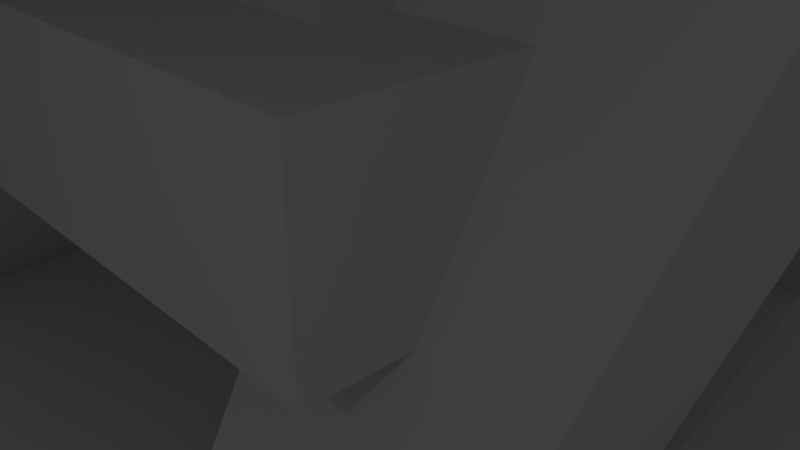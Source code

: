 # Source: building.blend  (saved by Blender 2.79.0; exported with 4.5.12 LTS)
import bpy
from mathutils import Matrix  # noqa: F401  (used for matrix-valued properties, if any)

bpy.ops.wm.read_factory_settings(use_empty=True)
scene = bpy.context.scene
scene.name = 'Scene'

# ---- collections
col_collection_1 = bpy.data.collections.new('Collection 1'); scene.collection.children.link(col_collection_1)
col_collection_3 = bpy.data.collections.new('Collection 3'); scene.collection.children.link(col_collection_3)

# ---- materials (node trees are filled in below, after node groups)
mat_material = bpy.data.materials.new('Material')
mat_material.alpha_threshold = 0.0
mat_material.use_transparent_shadow = False
mat_material.preview_render_type = 'FLAT'
mat_material.roughness = 0.5
mat_material.line_color = (0.0, 0.0, 0.0, 1.0)

# ---- material node trees

# ---- world
world_world = bpy.data.worlds.new('World'); scene.world = world_world
world_world.color = (0.05088, 0.05088, 0.05088)
world_world.use_sun_shadow = False
world_world.sun_shadow_jitter_overblur = 0.0
world_world.cycles.sampling_method = 'MANUAL'

# ---- cameras
cam_camera = bpy.data.cameras.new('Camera')
cam_camera.clip_end = 100.0
cam_camera.lens = 35.0
cam_camera.sensor_width = 32.0
cam_camera.sensor_height = 18.0
cam_camera.ortho_scale = 7.314
cam_camera.dof.focus_distance = 0.0
cam_camera.dof.aperture_fstop = 128.0

# ---- lights
light_lamp = bpy.data.lights.new('Lamp', 'POINT')
light_lamp.transmission_factor = 0.0
light_lamp.cutoff_distance = 30.0
light_lamp.energy = 100.0
light_lamp.shadow_buffer_clip_start = 1.001
light_lamp.shadow_soft_size = 0.1
light_lamp.shadow_maximum_resolution = 0.006
light_lamp.use_absolute_resolution = True

# ---- meshes
me_cube_002 = bpy.data.meshes.new('Cube.002')
me_cube_002.from_pydata([(-5.964, -5.964, -1.0), (-4.338, -4.338, 2.771), (-5.964, 5.964, -1.0), (-4.338, 4.338, 2.771), (5.964, -5.964, -1.0), (4.338, -4.338, 2.771), (5.964, 5.964, -1.0), (4.338, 4.338, 2.771), (1.988, 5.964, -1.0), (-1.988, 5.964, -1.0), (-1.446, 4.338, 2.771), (1.446, 4.338, 2.771), (-1.988, -5.964, -1.0), (1.988, -5.964, -1.0), (1.446, -4.338, 2.771), (-1.446, -4.338, 2.771), (-1.988, -5.964, -1.0), (1.988, -5.964, -1.0), (1.446, -4.338, 2.771), (-1.446, -4.338, 2.771), (-5.964, 1.988, -1.0), (-5.964, -1.988, -1.0), (-4.338, -1.446, 2.771), (-4.338, 1.446, 2.771), (5.964, -1.988, -1.0), (5.964, 1.988, -1.0), (4.338, 1.446, 2.771), (4.338, -1.446, 2.771), (1.446, 1.446, 2.771), (1.446, -1.446, 2.771), (-1.446, 1.446, 2.771), (-1.446, -1.446, 2.771), (-1.988, 1.988, -1.0), (-1.988, -1.988, -1.0), (1.988, 1.988, -1.0), (1.988, -1.988, -1.0), (2.439, 7.483, -1.428), (-2.439, 7.483, -1.428), (-1.774, 5.488, 3.199), (1.774, 5.488, 3.199), (-2.439, -7.149, -1.428), (2.439, -7.149, -1.428), (1.774, -5.154, 3.199), (-1.774, -5.154, 3.199), (1.774, -1.607, 3.638), (-1.774, -1.607, 3.638), (-2.439, -2.272, -1.428), (2.439, -2.272, -1.428), (-2.439, -7.149, -1.428), (2.439, -7.149, -1.428), (1.774, -5.154, 3.199), (-1.774, -5.154, 3.199), (-7.316, 2.605, -1.428), (-7.316, -2.272, -1.428), (-5.321, -1.607, 3.199), (-5.321, 1.941, 3.199), (7.316, -2.272, -1.428), (7.316, 2.605, -1.428), (5.321, 1.941, 3.199), (5.321, -1.607, 3.199), (1.774, 1.941, 3.638), (-1.774, 1.941, 3.638), (-2.439, 2.605, -1.428), (2.439, 2.605, -1.428), (1.774, 1.941, 4.469), (1.774, -1.607, 4.469), (-1.774, 1.941, 4.469), (-1.774, -1.607, 4.469)], [], [(20, 23, 3, 2), (8, 11, 7, 6), (24, 27, 5, 4), (12, 15, 1, 0), (35, 24, 4, 13), (31, 22, 1, 15), (27, 29, 14, 5), (28, 11, 39, 60), (21, 33, 12, 0), (17, 18, 50, 49), (4, 5, 14, 13), (15, 12, 16, 19), (2, 3, 10, 9), (33, 21, 53, 46), (20, 32, 62, 52), (11, 8, 36, 39), (23, 20, 52, 55), (13, 14, 18, 17), (9, 10, 38, 37), (21, 22, 54, 53), (2, 9, 32, 20), (27, 24, 56, 59), (25, 26, 58, 57), (8, 34, 63, 36), (7, 11, 28, 26), (35, 13, 41, 47), (10, 3, 23, 30), (24, 35, 47, 56), (8, 6, 25, 34), (12, 33, 46, 40), (6, 7, 26, 25), (34, 25, 57, 63), (0, 1, 22, 21), (13, 17, 49, 41), (44, 45, 43, 42), (46, 47, 41, 40), (37, 38, 39, 36), (49, 50, 51, 48), (42, 43, 51, 50), (40, 41, 49, 48), (37, 36, 63, 62), (62, 63, 47, 46), (52, 62, 46, 53), (39, 38, 61, 60), (61, 45, 67, 66), (58, 60, 44, 59), (61, 55, 54, 45), (63, 57, 56, 47), (57, 58, 59, 56), (53, 54, 55, 52), (19, 16, 48, 51), (26, 28, 60, 58), (16, 12, 40, 48), (29, 27, 59, 44), (10, 30, 61, 38), (15, 19, 51, 43), (30, 23, 55, 61), (14, 29, 44, 42), (18, 14, 42, 50), (22, 31, 45, 54), (31, 15, 43, 45), (32, 9, 37, 62), (64, 66, 67, 65), (44, 60, 64, 65), (60, 61, 66, 64), (45, 44, 65, 67)])
_uv = me_cube_002.uv_layers.new(name='UVMap')
_uv.uv.foreach_set('vector', [0.6138, 0.6083, 0.6138, 0.6083, 0.6138, 0.6083, 0.6138, 0.6083, 0.6138, 0.6083, 0.6138, 0.6083, 0.6138, 0.6083, 0.6138, 0.6083, 0.6138, 0.6083, 0.6138, 0.6083, 0.6138, 0.6083, 0.6138, 0.6083, 0.6138, 0.6083, 0.6138, 0.6083, 0.6138, 0.6083, 0.6138, 0.6083, 0.6138, 0.6083, 0.6138, 0.6083, 0.6138, 0.6083, 0.6138, 0.6083, 0.6138, 0.6083, 0.6138, 0.6083, 0.6138, 0.6083, 0.6138, 0.6083, 0.6138, 0.6083, 0.6138, 0.6083, 0.6138, 0.6083, 0.6138, 0.6083, 0.6138, 0.6083, 0.6138, 0.6083, 0.6138, 0.6083, 0.6138, 0.6083, 0.6138, 0.6083, 0.6138, 0.6083, 0.6138, 0.6083, 0.6138, 0.6083, 0.6138, 0.6083, 0.6138, 0.6083, 0.6138, 0.6083, 0.6138, 0.6083, 0.6138, 0.6083, 0.6138, 0.6083, 0.6138, 0.6083, 0.6138, 0.6083, 0.6138, 0.6083, 0.6138, 0.6083, 0.6138, 0.6083, 0.6138, 0.6083, 0.6138, 0.6083, 0.6138, 0.6083, 0.6138, 0.6083, 0.6138, 0.6083, 0.6138, 0.6083, 0.6138, 0.6083, 0.6138, 0.6083, 0.6138, 0.6083, 0.6138, 0.6083, 0.6138, 0.6083, 0.6138, 0.6083, 0.6138, 0.6083, 0.6138, 0.6083, 0.6138, 0.6083, 0.6138, 0.6083, 0.6138, 0.6083, 0.6138, 0.6083, 0.6138, 0.6083, 0.6138, 0.6083, 0.6138, 0.6083, 0.6138, 0.6083, 0.6138, 0.6083, 0.6138, 0.6083, 0.6138, 0.6083, 0.6138, 0.6083, 0.6138, 0.6083, 0.6138, 0.6083, 0.6138, 0.6083, 0.6138, 0.6083, 0.6138, 0.6083, 0.6138, 0.6083, 0.6138, 0.6083, 0.6138, 0.6083, 0.6138, 0.6083, 0.6138, 0.6083, 0.6138, 0.6083, 0.6138, 0.6083, 0.6138, 0.6083, 0.6138, 0.6083, 0.6138, 0.6083, 0.6138, 0.6083, 0.6138, 0.6083, 0.6138, 0.6083, 0.6138, 0.6083, 0.6138, 0.6083, 0.6138, 0.6083, 0.6138, 0.6083, 0.6138, 0.6083, 0.6138, 0.6083, 0.6138, 0.6083, 0.6138, 0.6083, 0.6138, 0.6083, 0.6138, 0.6083, 0.6138, 0.6083, 0.6138, 0.6083, 0.6138, 0.6083, 0.6138, 0.6083, 0.6138, 0.6083, 0.6138, 0.6083, 0.6138, 0.6083, 0.6138, 0.6083, 0.6138, 0.6083, 0.6138, 0.6083, 0.6138, 0.6083, 0.6138, 0.6083, 0.6138, 0.6083, 0.6138, 0.6083, 0.6138, 0.6083, 0.6138, 0.6083, 0.6138, 0.6083, 0.6138, 0.6083, 0.6138, 0.6083, 0.6138, 0.6083, 0.6138, 0.6083, 0.6138, 0.6083, 0.6138, 0.6083, 0.6138, 0.6083, 0.6138, 0.6083, 0.6138, 0.6083, 0.6138, 0.6083, 0.6138, 0.6083, 0.6138, 0.6083, 0.6138, 0.6083, 0.6138, 0.6083, 0.6138, 0.6083, 0.6138, 0.6083, 0.6138, 0.6083, 0.6138, 0.6083, 0.6138, 0.6083, 0.6138, 0.6083, 0.6138, 0.6083, 0.6138, 0.6083, 0.6138, 0.6083, 0.6138, 0.6083, 0.6138, 0.6083, 0.6138, 0.6083, 0.6138, 0.6083, 0.6138, 0.6083, 0.6138, 0.6083, 0.6138, 0.6083, 0.6138, 0.6083, 0.6138, 0.6083, 0.6138, 0.6083, 0.6138, 0.6083, 0.6138, 0.6083, 0.6138, 0.6083, 0.6138, 0.6083, 0.6138, 0.6083, 0.6138, 0.6083, 0.6138, 0.6083, 0.6138, 0.6083, 0.6138, 0.6083, 0.6138, 0.6083, 0.6138, 0.6083, 0.6138, 0.6083, 0.6138, 0.6083, 0.6138, 0.6083, 0.6138, 0.6083, 0.6138, 0.6083, 0.6138, 0.6083, 0.6138, 0.6083, 0.6138, 0.6083, 0.6138, 0.6083, 0.6138, 0.6083, 0.6138, 0.6083, 0.6138, 0.6083, 0.6138, 0.6083, 0.6138, 0.6083, 0.6138, 0.6083, 0.6138, 0.6083, 0.6138, 0.6083, 0.6138, 0.6083, 0.6138, 0.6083, 0.6138, 0.6083, 0.6138, 0.6083, 0.6138, 0.6083, 0.6138, 0.6083, 0.6138, 0.6083, 0.6138, 0.6083, 0.6138, 0.6083, 0.6138, 0.6083, 0.6138, 0.6083, 0.6138, 0.6083, 0.6138, 0.6083, 0.6138, 0.6083, 0.6138, 0.6083, 0.6138, 0.6083, 0.6138, 0.6083, 0.6138, 0.6083, 0.6138, 0.6083, 0.6138, 0.6083, 0.6138, 0.6083, 0.6138, 0.6083, 0.6138, 0.6083, 0.6138, 0.6083, 0.6138, 0.6083, 0.6138, 0.6083, 0.6138, 0.6083, 0.6138, 0.6083, 0.6138, 0.6083, 0.6138, 0.6083, 0.6138, 0.6083, 0.6138, 0.6083, 0.6138, 0.6083, 0.6138, 0.6083, 0.6138, 0.6083, 0.6138, 0.6083, 0.6138, 0.6083, 0.6138, 0.6083, 0.6138, 0.6083, 0.6138, 0.6083, 0.6138, 0.6083, 0.6138, 0.6083, 0.6138, 0.6083, 0.6138, 0.6083, 0.6138, 0.6083, 0.6138, 0.6083, 0.6138, 0.6083, 0.6138, 0.6083, 0.6138, 0.6083, 0.6138, 0.6083, 0.6138, 0.6083, 0.6138, 0.6083, 0.6138, 0.6083, 0.6138, 0.6083, 0.6138, 0.6083, 0.6138, 0.6083, 0.6138, 0.6083, 0.6138, 0.6083, 0.6138, 0.6083, 0.6138, 0.6083, 0.6138, 0.6083, 0.6138, 0.6083, 0.6138, 0.6083, 0.6138, 0.6083, 0.6138, 0.6083, 0.6138, 0.6083, 0.6138, 0.6083, 0.6138, 0.6083, 0.6138, 0.6083, 0.6138, 0.6083, 0.6138, 0.6083, 0.6138, 0.6083, 0.6138, 0.6083, 0.6138, 0.6083, 0.6138, 0.6083, 0.6138, 0.6083, 0.6138, 0.6083, 0.6138, 0.6083, 0.6138, 0.6083, 0.6138, 0.6083, 0.6138, 0.6083, 0.6138, 0.6083, 0.6138, 0.6083, 0.6138, 0.6083, 0.6138, 0.6083])
me_cube_002.use_remesh_preserve_volume = False
me_cube_002.use_remesh_preserve_attributes = False
me_cube_002.use_mirror_vertex_groups = False
me_cube_002.update()
me_cube_001 = bpy.data.meshes.new('Cube.001')
me_cube_001.from_pydata([(2.914, 2.891, -0.4916), (-7.111, 2.282, 11.87), (2.914, 4.891, -0.4916), (-7.111, 7.057, 11.87), (4.914, 2.891, -0.4916), (-2.336, 2.282, 11.87), (4.914, 4.891, -0.4916), (-2.336, 7.057, 11.87), (-7.111, 2.282, 13.06), (-7.111, 7.057, 13.06), (-2.336, 7.057, 13.06), (-2.336, 2.282, 13.06)], [], [(0, 1, 3, 2), (2, 3, 7, 6), (6, 7, 5, 4), (4, 5, 1, 0), (3, 1, 8, 9), (10, 9, 8, 11), (1, 5, 11, 8), (7, 3, 9, 10), (5, 7, 10, 11)])
_uv = me_cube_001.uv_layers.new(name='UVMap')
_uv.uv.foreach_set('vector', [0.626, 0.6115, 0.626, 0.6115, 0.626, 0.6115, 0.626, 0.6115, 0.626, 0.6115, 0.626, 0.6115, 0.626, 0.6115, 0.626, 0.6115, 0.626, 0.6115, 0.626, 0.6115, 0.626, 0.6115, 0.626, 0.6115, 0.626, 0.6115, 0.626, 0.6115, 0.626, 0.6115, 0.626, 0.6115, 0.626, 0.6115, 0.626, 0.6115, 0.626, 0.6115, 0.626, 0.6115, 0.626, 0.6115, 0.626, 0.6115, 0.626, 0.6115, 0.626, 0.6115, 0.626, 0.6115, 0.626, 0.6115, 0.626, 0.6115, 0.626, 0.6115, 0.626, 0.6115, 0.626, 0.6115, 0.626, 0.6115, 0.626, 0.6115, 0.626, 0.6115, 0.626, 0.6115, 0.626, 0.6115, 0.626, 0.6115])
me_cube_001.use_remesh_preserve_volume = False
me_cube_001.use_remesh_preserve_attributes = False
me_cube_001.use_mirror_vertex_groups = False
me_cube_001.update()
me_cube = bpy.data.meshes.new('Cube')
me_cube.from_pydata([(1.0, 1.0, -1.0), (1.0, -1.0, -1.0), (-1.0, -1.0, -1.0), (-1.0, 1.0, -1.0), (1.0, 1.0, 10.46), (1.0, -1.0, 10.46), (-1.0, -1.0, 10.46), (-1.0, 1.0, 10.46), (1.0, 1.0, 1.701), (1.0, -1.0, 1.701), (-1.0, -1.0, 1.701), (-1.0, 1.0, 1.701), (4.229, 4.229, 1.701), (4.229, 4.229, 10.46), (4.229, -4.229, 1.701), (4.229, -4.229, 10.46), (-4.229, -4.229, 1.701), (-4.229, -4.229, 10.46), (-4.229, 4.229, 1.701), (-4.229, 4.229, 10.46), (4.229, 4.229, 3.452), (4.229, 4.229, 5.204), (4.229, 4.229, 6.955), (4.229, 4.229, 8.706), (4.229, -4.229, 3.452), (4.229, -4.229, 5.204), (4.229, -4.229, 6.955), (4.229, -4.229, 8.706), (-4.229, -4.229, 3.452), (-4.229, -4.229, 5.204), (-4.229, -4.229, 6.955), (-4.229, -4.229, 8.706), (-4.229, 4.229, 3.452), (-4.229, 4.229, 5.204), (-4.229, 4.229, 6.955), (-4.229, 4.229, 8.706), (2.945, 2.945, 3.452), (2.945, 2.945, 5.204), (2.945, 2.945, 6.955), (2.945, 2.945, 8.706), (2.945, -2.945, 3.452), (2.945, -2.945, 5.204), (2.945, -2.945, 6.955), (2.945, -2.945, 8.706), (-2.945, -2.945, 3.452), (-2.945, -2.945, 5.204), (-2.945, -2.945, 6.955), (-2.945, -2.945, 8.706), (-2.945, 2.945, 3.452), (-2.945, 2.945, 5.204), (-2.945, 2.945, 6.955), (-2.945, 2.945, 8.706), (4.229, 3.846, 9.089), (4.229, 3.846, 10.08), (4.229, -3.846, 10.08), (4.229, -3.846, 9.089), (3.846, -4.229, 9.089), (3.846, -4.229, 10.08), (-3.846, -4.229, 10.08), (-3.846, -4.229, 9.089), (-4.229, -3.846, 9.089), (-4.229, -3.846, 10.08), (-4.229, 3.846, 10.08), (-4.229, 3.846, 9.089), (3.846, 4.229, 3.07), (3.846, 4.229, 2.083), (-3.846, 4.229, 2.083), (-3.846, 4.229, 3.07), (3.846, 4.229, 10.08), (3.846, 4.229, 9.089), (-3.846, 4.229, 9.089), (-3.846, 4.229, 10.08), (3.846, 4.229, 6.573), (3.846, 4.229, 5.586), (-3.846, 4.229, 5.586), (-3.846, 4.229, 6.573), (-4.229, -3.846, 2.083), (-4.229, -3.846, 3.07), (-4.229, 3.846, 3.07), (-4.229, 3.846, 2.083), (-4.229, -3.846, 5.586), (-4.229, -3.846, 6.573), (-4.229, 3.846, 6.573), (-4.229, 3.846, 5.586), (3.846, -4.229, 2.083), (3.846, -4.229, 3.07), (-3.846, -4.229, 3.07), (-3.846, -4.229, 2.083), (3.846, -4.229, 5.586), (3.846, -4.229, 6.573), (-3.846, -4.229, 6.573), (-3.846, -4.229, 5.586), (4.229, 3.846, 2.083), (4.229, 3.846, 3.07), (4.229, -3.846, 3.07), (4.229, -3.846, 2.083), (4.229, 3.846, 5.586), (4.229, 3.846, 6.573), (4.229, -3.846, 6.573), (4.229, -3.846, 5.586)], [], [(4, 7, 6, 5), (8, 11, 18, 12), (10, 9, 14, 16), (7, 4, 13, 19), (8, 0, 3, 11), (6, 7, 19, 17), (2, 10, 11, 3), (1, 9, 10, 2), (0, 8, 9, 1), (52, 53, 54, 55), (56, 57, 58, 59), (60, 61, 62, 63), (64, 65, 66, 67), (5, 6, 17, 15), (9, 8, 12, 14), (4, 5, 15, 13), (11, 10, 16, 18), (68, 69, 70, 71), (32, 28, 44, 48), (72, 73, 74, 75), (27, 31, 47, 43), (76, 77, 78, 79), (20, 32, 48, 36), (80, 81, 82, 83), (30, 26, 42, 46), (84, 85, 86, 87), (33, 21, 37, 49), (88, 89, 90, 91), (25, 29, 45, 41), (92, 93, 94, 95), (22, 34, 50, 38), (96, 97, 98, 99), (28, 24, 40, 44), (39, 38, 50, 51), (37, 36, 48, 49), (44, 45, 49, 48), (46, 47, 51, 50), (40, 41, 45, 44), (42, 43, 47, 46), (36, 37, 41, 40), (38, 39, 43, 42), (24, 20, 36, 40), (29, 33, 49, 45), (21, 25, 41, 37), (34, 30, 46, 50), (26, 22, 38, 42), (31, 35, 51, 47), (35, 23, 39, 51), (23, 27, 43, 39), (23, 13, 53, 52), (13, 15, 54, 53), (15, 27, 55, 54), (27, 23, 52, 55), (27, 15, 57, 56), (15, 17, 58, 57), (17, 31, 59, 58), (31, 27, 56, 59), (31, 17, 61, 60), (17, 19, 62, 61), (19, 35, 63, 62), (35, 31, 60, 63), (20, 12, 65, 64), (12, 18, 66, 65), (18, 32, 67, 66), (32, 20, 64, 67), (13, 23, 69, 68), (23, 35, 70, 69), (35, 19, 71, 70), (19, 13, 68, 71), (22, 21, 73, 72), (21, 33, 74, 73), (33, 34, 75, 74), (34, 22, 72, 75), (16, 28, 77, 76), (28, 32, 78, 77), (32, 18, 79, 78), (18, 16, 76, 79), (29, 30, 81, 80), (30, 34, 82, 81), (34, 33, 83, 82), (33, 29, 80, 83), (14, 24, 85, 84), (24, 28, 86, 85), (28, 16, 87, 86), (16, 14, 84, 87), (25, 26, 89, 88), (26, 30, 90, 89), (30, 29, 91, 90), (29, 25, 88, 91), (12, 20, 93, 92), (20, 24, 94, 93), (24, 14, 95, 94), (14, 12, 92, 95), (21, 22, 97, 96), (22, 26, 98, 97), (26, 25, 99, 98), (25, 21, 96, 99)])
_uv = me_cube.uv_layers.new(name='UVMap')
_uv.uv.foreach_set('vector', [0.6314, 0.6166, 0.6314, 0.6166, 0.6314, 0.6166, 0.6314, 0.6166, 0.6314, 0.6166, 0.6314, 0.6166, 0.6314, 0.6166, 0.6314, 0.6166, 0.6314, 0.6166, 0.6314, 0.6166, 0.6314, 0.6166, 0.6314, 0.6166, 0.6314, 0.6166, 0.6314, 0.6166, 0.6314, 0.6166, 0.6314, 0.6166, 0.6314, 0.6166, 0.6314, 0.6166, 0.6314, 0.6166, 0.6314, 0.6166, 0.6314, 0.6166, 0.6314, 0.6166, 0.6314, 0.6166, 0.6314, 0.6166, 0.6314, 0.6166, 0.6314, 0.6166, 0.6314, 0.6166, 0.6314, 0.6166, 0.6314, 0.6166, 0.6314, 0.6166, 0.6314, 0.6166, 0.6314, 0.6166, 0.6314, 0.6166, 0.6314, 0.6166, 0.6314, 0.6166, 0.6314, 0.6166, 0.8716, 0.6185, 0.8716, 0.6185, 0.8716, 0.6185, 0.8716, 0.6185, 0.8716, 0.6185, 0.8716, 0.6185, 0.8716, 0.6185, 0.8716, 0.6185, 0.8716, 0.6185, 0.8716, 0.6185, 0.8716, 0.6185, 0.8716, 0.6185, 0.8716, 0.6185, 0.8716, 0.6185, 0.8716, 0.6185, 0.8716, 0.6185, 0.6314, 0.6166, 0.6314, 0.6166, 0.6314, 0.6166, 0.6314, 0.6166, 0.6314, 0.6166, 0.6314, 0.6166, 0.6314, 0.6166, 0.6314, 0.6166, 0.6314, 0.6166, 0.6314, 0.6166, 0.6314, 0.6166, 0.6314, 0.6166, 0.6314, 0.6166, 0.6314, 0.6166, 0.6314, 0.6166, 0.6314, 0.6166, 0.8716, 0.6185, 0.8716, 0.6185, 0.8716, 0.6185, 0.8716, 0.6185, 0.6314, 0.6166, 0.6314, 0.6166, 0.6314, 0.6166, 0.6314, 0.6166, 0.8716, 0.6185, 0.8716, 0.6185, 0.8716, 0.6185, 0.8716, 0.6185, 0.6314, 0.6166, 0.6314, 0.6166, 0.6314, 0.6166, 0.6314, 0.6166, 0.8716, 0.6185, 0.8716, 0.6185, 0.8716, 0.6185, 0.8716, 0.6185, 0.6314, 0.6166, 0.6314, 0.6166, 0.6314, 0.6166, 0.6314, 0.6166, 0.8716, 0.6185, 0.8716, 0.6185, 0.8716, 0.6185, 0.8716, 0.6185, 0.6314, 0.6166, 0.6314, 0.6166, 0.6314, 0.6166, 0.6314, 0.6166, 0.8716, 0.6185, 0.8716, 0.6185, 0.8716, 0.6185, 0.8716, 0.6185, 0.6314, 0.6166, 0.6314, 0.6166, 0.6314, 0.6166, 0.6314, 0.6166, 0.8716, 0.6185, 0.8716, 0.6185, 0.8716, 0.6185, 0.8716, 0.6185, 0.6314, 0.6166, 0.6314, 0.6166, 0.6314, 0.6166, 0.6314, 0.6166, 0.8716, 0.6185, 0.8716, 0.6185, 0.8716, 0.6185, 0.8716, 0.6185, 0.6314, 0.6166, 0.6314, 0.6166, 0.6314, 0.6166, 0.6314, 0.6166, 0.8716, 0.6185, 0.8716, 0.6185, 0.8716, 0.6185, 0.8716, 0.6185, 0.6314, 0.6166, 0.6314, 0.6166, 0.6314, 0.6166, 0.6314, 0.6166, 0.6314, 0.6166, 0.6314, 0.6166, 0.6314, 0.6166, 0.6314, 0.6166, 0.6314, 0.6166, 0.6314, 0.6166, 0.6314, 0.6166, 0.6314, 0.6166, 0.6314, 0.6166, 0.6314, 0.6166, 0.6314, 0.6166, 0.6314, 0.6166, 0.6314, 0.6166, 0.6314, 0.6166, 0.6314, 0.6166, 0.6314, 0.6166, 0.6314, 0.6166, 0.6314, 0.6166, 0.6314, 0.6166, 0.6314, 0.6166, 0.6314, 0.6166, 0.6314, 0.6166, 0.6314, 0.6166, 0.6314, 0.6166, 0.6314, 0.6166, 0.6314, 0.6166, 0.6314, 0.6166, 0.6314, 0.6166, 0.6314, 0.6166, 0.6314, 0.6166, 0.6314, 0.6166, 0.6314, 0.6166, 0.6314, 0.6166, 0.6314, 0.6166, 0.6314, 0.6166, 0.6314, 0.6166, 0.6314, 0.6166, 0.6314, 0.6166, 0.6314, 0.6166, 0.6314, 0.6166, 0.6314, 0.6166, 0.6314, 0.6166, 0.6314, 0.6166, 0.6314, 0.6166, 0.6314, 0.6166, 0.6314, 0.6166, 0.6314, 0.6166, 0.6314, 0.6166, 0.6314, 0.6166, 0.6314, 0.6166, 0.6314, 0.6166, 0.6314, 0.6166, 0.6314, 0.6166, 0.6314, 0.6166, 0.6314, 0.6166, 0.6314, 0.6166, 0.6314, 0.6166, 0.6314, 0.6166, 0.6314, 0.6166, 0.6314, 0.6166, 0.6314, 0.6166, 0.6314, 0.6166, 0.6314, 0.6166, 0.6314, 0.6166, 0.6314, 0.6166, 0.6314, 0.6166, 0.6314, 0.6166, 0.6314, 0.6166, 0.6314, 0.6166, 0.6314, 0.6166, 0.6314, 0.6166, 0.6314, 0.6166, 0.6314, 0.6166, 0.6314, 0.6166, 0.6314, 0.6166, 0.6314, 0.6166, 0.6314, 0.6166, 0.6314, 0.6166, 0.6314, 0.6166, 0.6314, 0.6166, 0.6314, 0.6166, 0.6314, 0.6166, 0.6314, 0.6166, 0.6314, 0.6166, 0.6314, 0.6166, 0.6314, 0.6166, 0.6314, 0.6166, 0.6314, 0.6166, 0.6314, 0.6166, 0.6314, 0.6166, 0.6314, 0.6166, 0.6314, 0.6166, 0.6314, 0.6166, 0.6314, 0.6166, 0.6314, 0.6166, 0.6314, 0.6166, 0.6314, 0.6166, 0.6314, 0.6166, 0.6314, 0.6166, 0.6314, 0.6166, 0.6314, 0.6166, 0.6314, 0.6166, 0.6314, 0.6166, 0.6314, 0.6166, 0.6314, 0.6166, 0.6314, 0.6166, 0.6314, 0.6166, 0.6314, 0.6166, 0.6314, 0.6166, 0.6314, 0.6166, 0.6314, 0.6166, 0.6314, 0.6166, 0.6314, 0.6166, 0.6314, 0.6166, 0.6314, 0.6166, 0.6314, 0.6166, 0.6314, 0.6166, 0.6314, 0.6166, 0.6314, 0.6166, 0.6314, 0.6166, 0.6314, 0.6166, 0.6314, 0.6166, 0.6314, 0.6166, 0.6314, 0.6166, 0.6314, 0.6166, 0.6314, 0.6166, 0.6314, 0.6166, 0.6314, 0.6166, 0.6314, 0.6166, 0.6314, 0.6166, 0.6314, 0.6166, 0.6314, 0.6166, 0.6314, 0.6166, 0.6314, 0.6166, 0.6314, 0.6166, 0.6314, 0.6166, 0.6314, 0.6166, 0.6314, 0.6166, 0.6314, 0.6166, 0.6314, 0.6166, 0.6314, 0.6166, 0.6314, 0.6166, 0.6314, 0.6166, 0.6314, 0.6166, 0.6314, 0.6166, 0.6314, 0.6166, 0.6314, 0.6166, 0.6314, 0.6166, 0.6314, 0.6166, 0.6314, 0.6166, 0.6314, 0.6166, 0.6314, 0.6166, 0.6314, 0.6166, 0.6314, 0.6166, 0.6314, 0.6166, 0.6314, 0.6166, 0.6314, 0.6166, 0.6314, 0.6166, 0.6314, 0.6166, 0.6314, 0.6166, 0.6314, 0.6166, 0.6314, 0.6166, 0.6314, 0.6166, 0.6314, 0.6166, 0.6314, 0.6166, 0.6314, 0.6166, 0.6314, 0.6166, 0.6314, 0.6166, 0.6314, 0.6166, 0.6314, 0.6166, 0.6314, 0.6166, 0.6314, 0.6166, 0.6314, 0.6166, 0.6314, 0.6166, 0.6314, 0.6166, 0.6314, 0.6166, 0.6314, 0.6166, 0.6314, 0.6166, 0.6314, 0.6166, 0.6314, 0.6166, 0.6314, 0.6166, 0.6314, 0.6166, 0.6314, 0.6166, 0.6314, 0.6166, 0.6314, 0.6166, 0.6314, 0.6166, 0.6314, 0.6166, 0.6314, 0.6166, 0.6314, 0.6166, 0.6314, 0.6166, 0.6314, 0.6166, 0.6314, 0.6166, 0.6314, 0.6166, 0.6314, 0.6166, 0.6314, 0.6166, 0.6314, 0.6166, 0.6314, 0.6166, 0.6314, 0.6166, 0.6314, 0.6166, 0.6314, 0.6166, 0.6314, 0.6166, 0.6314, 0.6166, 0.6314, 0.6166, 0.6314, 0.6166, 0.6314, 0.6166, 0.6314, 0.6166, 0.6314, 0.6166, 0.6314, 0.6166, 0.6314, 0.6166, 0.6314, 0.6166, 0.6314, 0.6166, 0.6314, 0.6166, 0.6314, 0.6166, 0.6314, 0.6166, 0.6314, 0.6166, 0.6314, 0.6166, 0.6314, 0.6166, 0.6314, 0.6166, 0.6314, 0.6166, 0.6314, 0.6166, 0.6314, 0.6166, 0.6314, 0.6166, 0.6314, 0.6166, 0.6314, 0.6166, 0.6314, 0.6166, 0.6314, 0.6166, 0.6314, 0.6166, 0.6314, 0.6166, 0.6314, 0.6166, 0.6314, 0.6166, 0.6314, 0.6166, 0.6314, 0.6166, 0.6314, 0.6166, 0.6314, 0.6166, 0.6314, 0.6166, 0.6314, 0.6166, 0.6314, 0.6166, 0.6314, 0.6166, 0.6314, 0.6166, 0.6314, 0.6166, 0.6314, 0.6166, 0.6314, 0.6166, 0.6314, 0.6166, 0.6314, 0.6166, 0.6314, 0.6166, 0.6314, 0.6166, 0.6314, 0.6166, 0.6314, 0.6166, 0.6314, 0.6166, 0.6314, 0.6166, 0.6314, 0.6166, 0.6314, 0.6166, 0.6314, 0.6166, 0.6314, 0.6166, 0.6314, 0.6166, 0.6314, 0.6166])
me_cube.materials.append(mat_material)
me_cube.use_remesh_preserve_volume = False
me_cube.use_remesh_preserve_attributes = False
me_cube.use_mirror_vertex_groups = False
me_cube.update()
me_cube_003 = bpy.data.meshes.new('Cube.003')
me_cube_003.from_pydata([(-1.0, -1.0, -1.0), (-1.0, -1.0, 1.0), (-1.0, 1.0, -1.0), (-1.0, 1.0, 1.0), (1.0, -1.0, -1.0), (1.0, -1.0, 1.0), (1.0, 1.0, -1.0), (1.0, 1.0, 1.0)], [], [(0, 1, 3, 2), (2, 3, 7, 6), (6, 7, 5, 4), (4, 5, 1, 0), (7, 3, 1, 5)])
_uv = me_cube_003.uv_layers.new(name='UVMap')
_uv.uv.foreach_set('vector', [0.6188, 0.6201, 0.6188, 0.6201, 0.6188, 0.6201, 0.6188, 0.6201, 0.6188, 0.6201, 0.6188, 0.6201, 0.6188, 0.6201, 0.6188, 0.6201, 0.6188, 0.6201, 0.6188, 0.6201, 0.6188, 0.6201, 0.6188, 0.6201, 0.6188, 0.6201, 0.6188, 0.6201, 0.6188, 0.6201, 0.6188, 0.6201, 0.6188, 0.6201, 0.6188, 0.6201, 0.6188, 0.6201, 0.6188, 0.6201])
me_cube_003.use_remesh_preserve_volume = False
me_cube_003.use_remesh_preserve_attributes = False
me_cube_003.use_mirror_vertex_groups = False
me_cube_003.update()

# ---- objects
ob_cube_005 = bpy.data.objects.new('Cube.005', me_cube_002)
ob_cube_004 = bpy.data.objects.new('Cube.004', me_cube_001)
ob_cube_003 = bpy.data.objects.new('Cube.003', me_cube_001)
ob_cube_002 = bpy.data.objects.new('Cube.002', me_cube_001)
ob_cube_001 = bpy.data.objects.new('Cube.001', me_cube_001)
ob_cube = bpy.data.objects.new('Cube', me_cube)
ob_lamp = bpy.data.objects.new('Lamp', light_lamp)
ob_camera = bpy.data.objects.new('Camera', cam_camera)
ob_cube_006 = bpy.data.objects.new('Cube.006', me_cube_003)

# ---- transforms, parenting, visibility, modifiers, constraints
ob_cube_005.location = (0.0, 0.0, 15.78)
ob_cube_005.lineart.crease_threshold = 0.0
ob_cube_004.location = (0.0, 0.0, 1.73)
ob_cube_004.rotation_euler = (0.0, 0.0, 11.0)
ob_cube_004.lineart.crease_threshold = 0.0
ob_cube_003.location = (0.0, 0.0, 1.73)
ob_cube_003.rotation_euler = (0.0, -0.0, 9.425)
ob_cube_003.lineart.crease_threshold = 0.0
ob_cube_002.location = (0.0, 0.0, 1.73)
ob_cube_002.rotation_euler = (0.0, -0.0, 7.854)
ob_cube_002.lineart.crease_threshold = 0.0
ob_cube_001.location = (0.0, 0.0, 1.73)
ob_cube_001.lineart.crease_threshold = 0.0
ob_cube.location = (0.0, 0.0, 2.23)
ob_cube.lock_rotations_4d = False
ob_cube.empty_display_type = 'ARROWS'
ob_cube.lineart.crease_threshold = 0.0
ob_lamp.location = (9.199, -13.71, 11.89)
ob_lamp.rotation_euler = (0.6503, 0.05522, 1.866)
ob_lamp.lock_rotations_4d = False
ob_lamp.empty_display_type = 'ARROWS'
ob_lamp.color = (0.0, 0.0, 0.0, 0.0)
ob_lamp.lineart.crease_threshold = 0.0
ob_camera.location = (7.481, -6.508, 7.074)
ob_camera.rotation_euler = (1.109, 0.0, 0.8149)
ob_camera.lock_rotations_4d = False
ob_camera.empty_display_type = 'ARROWS'
ob_camera.color = (0.0, 0.0, 0.0, 0.0)
ob_camera.display_type = 'WIRE'
ob_camera.lineart.crease_threshold = 0.0
ob_cube_006.location = (0.0, 0.0, 0.8556)
ob_cube_006.scale = (6.385, 6.385, 1.0)
ob_cube_006.lineart.crease_threshold = 0.0

# ---- collection membership
col_collection_1.objects.link(ob_cube_005)
col_collection_1.objects.link(ob_cube_004)
col_collection_1.objects.link(ob_cube_003)
col_collection_1.objects.link(ob_cube_002)
col_collection_1.objects.link(ob_cube_001)
col_collection_1.objects.link(ob_cube)
col_collection_1.objects.link(ob_lamp)
col_collection_1.objects.link(ob_camera)
col_collection_3.objects.link(ob_cube_006)

# ---- scene / render settings (as saved in the file)
scene.camera = ob_camera
scene.frame_start = 1; scene.frame_end = 250; scene.frame_set(1)
scene.render.engine = 'BLENDER_EEVEE_NEXT'
scene.render.resolution_percentage = 50
scene.render.dither_intensity = 0.0
scene.cycles.use_denoising = False
scene.cycles.samples = 128
scene.cycles.sampling_pattern = 'TABULATED_SOBOL'
scene.cycles.use_adaptive_sampling = False
scene.cycles.use_light_tree = False
scene.cycles.blur_glossy = 0.0
scene.cycles.sample_clamp_indirect = 0.0
scene.view_settings.view_transform = 'Standard'
bpy.context.view_layer.update()
